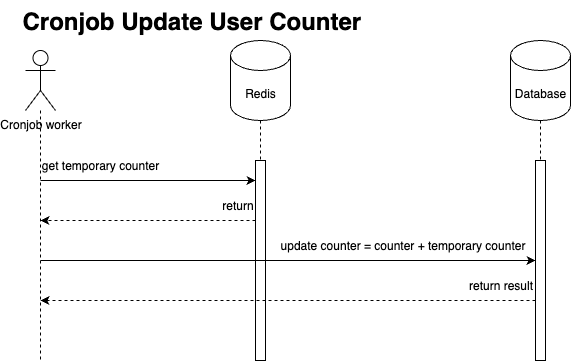

The diagram above was exported from draw.io. Its source (the exported page's mxGraphModel, read from the mxfile embedded in the PNG):
<mxGraphModel dx="920" dy="490" grid="1" gridSize="10" guides="1" tooltips="1" connect="1" arrows="1" fold="1" page="1" pageScale="1" pageWidth="827" pageHeight="1169" math="0" shadow="0">
  <root>
    <mxCell id="0" />
    <mxCell id="1" parent="0" />
    <mxCell id="OxlWhC9CGPHcby3NPBCA-32" value="" style="endArrow=none;dashed=1;html=1;rounded=0;" edge="1" parent="1" source="OxlWhC9CGPHcby3NPBCA-4" target="OxlWhC9CGPHcby3NPBCA-12">
      <mxGeometry width="50" height="50" relative="1" as="geometry">
        <mxPoint x="170" y="320" as="sourcePoint" />
        <mxPoint x="320" y="490" as="targetPoint" />
      </mxGeometry>
    </mxCell>
    <mxCell id="OxlWhC9CGPHcby3NPBCA-33" value="" style="endArrow=none;dashed=1;html=1;rounded=0;" edge="1" parent="1" source="OxlWhC9CGPHcby3NPBCA-5" target="OxlWhC9CGPHcby3NPBCA-13">
      <mxGeometry width="50" height="50" relative="1" as="geometry">
        <mxPoint x="410" y="280" as="sourcePoint" />
        <mxPoint x="600" y="480" as="targetPoint" />
      </mxGeometry>
    </mxCell>
    <mxCell id="OxlWhC9CGPHcby3NPBCA-1" value="Cronjob worker" style="shape=umlActor;verticalLabelPosition=bottom;verticalAlign=top;html=1;outlineConnect=0;" vertex="1" parent="1">
      <mxGeometry x="85" y="50" width="30" height="60" as="geometry" />
    </mxCell>
    <mxCell id="OxlWhC9CGPHcby3NPBCA-2" value="" style="endArrow=none;dashed=1;html=1;rounded=0;" edge="1" parent="1" source="OxlWhC9CGPHcby3NPBCA-1">
      <mxGeometry width="50" height="50" relative="1" as="geometry">
        <mxPoint x="390" y="300" as="sourcePoint" />
        <mxPoint x="100" y="360" as="targetPoint" />
      </mxGeometry>
    </mxCell>
    <mxCell id="OxlWhC9CGPHcby3NPBCA-4" value="Redis" style="shape=cylinder3;whiteSpace=wrap;html=1;boundedLbl=1;backgroundOutline=1;size=15;" vertex="1" parent="1">
      <mxGeometry x="290" y="40" width="60" height="80" as="geometry" />
    </mxCell>
    <mxCell id="OxlWhC9CGPHcby3NPBCA-5" value="Database" style="shape=cylinder3;whiteSpace=wrap;html=1;boundedLbl=1;backgroundOutline=1;size=15;" vertex="1" parent="1">
      <mxGeometry x="570" y="40" width="60" height="80" as="geometry" />
    </mxCell>
    <mxCell id="OxlWhC9CGPHcby3NPBCA-7" value="" style="endArrow=classic;html=1;rounded=0;" edge="1" parent="1">
      <mxGeometry width="50" height="50" relative="1" as="geometry">
        <mxPoint x="100" y="180" as="sourcePoint" />
        <mxPoint x="315" y="180" as="targetPoint" />
      </mxGeometry>
    </mxCell>
    <mxCell id="OxlWhC9CGPHcby3NPBCA-12" value="" style="html=1;points=[[0,0,0,0,5],[0,1,0,0,-5],[1,0,0,0,5],[1,1,0,0,-5]];perimeter=orthogonalPerimeter;outlineConnect=0;targetShapes=umlLifeline;portConstraint=eastwest;newEdgeStyle={&quot;curved&quot;:0,&quot;rounded&quot;:0};" vertex="1" parent="1">
      <mxGeometry x="315" y="160" width="10" height="200" as="geometry" />
    </mxCell>
    <mxCell id="OxlWhC9CGPHcby3NPBCA-13" value="" style="html=1;points=[[0,0,0,0,5],[0,1,0,0,-5],[1,0,0,0,5],[1,1,0,0,-5]];perimeter=orthogonalPerimeter;outlineConnect=0;targetShapes=umlLifeline;portConstraint=eastwest;newEdgeStyle={&quot;curved&quot;:0,&quot;rounded&quot;:0};" vertex="1" parent="1">
      <mxGeometry x="595" y="160" width="10" height="200" as="geometry" />
    </mxCell>
    <mxCell id="OxlWhC9CGPHcby3NPBCA-16" value="" style="endArrow=classic;html=1;rounded=0;dashed=1;" edge="1" parent="1" source="OxlWhC9CGPHcby3NPBCA-12">
      <mxGeometry width="50" height="50" relative="1" as="geometry">
        <mxPoint x="280" y="320" as="sourcePoint" />
        <mxPoint x="100" y="220" as="targetPoint" />
        <Array as="points" />
      </mxGeometry>
    </mxCell>
    <mxCell id="OxlWhC9CGPHcby3NPBCA-17" value="return" style="text;html=1;align=center;verticalAlign=middle;whiteSpace=wrap;rounded=0;" vertex="1" parent="1">
      <mxGeometry x="280" y="190" width="35" height="30" as="geometry" />
    </mxCell>
    <mxCell id="OxlWhC9CGPHcby3NPBCA-23" value="update counter = counter + temporary counter" style="text;html=1;align=center;verticalAlign=middle;whiteSpace=wrap;rounded=0;" vertex="1" parent="1">
      <mxGeometry x="325" y="230" width="275" height="30" as="geometry" />
    </mxCell>
    <mxCell id="OxlWhC9CGPHcby3NPBCA-34" value="&lt;h1 style=&quot;margin-top: 0px;&quot;&gt;Cronjob Update User Counter&lt;/h1&gt;" style="text;html=1;whiteSpace=wrap;overflow=hidden;rounded=0;" vertex="1" parent="1">
      <mxGeometry x="80" width="360" height="40" as="geometry" />
    </mxCell>
    <mxCell id="OxlWhC9CGPHcby3NPBCA-49" value="get temporary counter" style="text;html=1;align=center;verticalAlign=middle;whiteSpace=wrap;rounded=0;" vertex="1" parent="1">
      <mxGeometry x="100" y="150" width="120" height="30" as="geometry" />
    </mxCell>
    <mxCell id="OxlWhC9CGPHcby3NPBCA-50" value="" style="endArrow=classic;html=1;rounded=0;" edge="1" parent="1" target="OxlWhC9CGPHcby3NPBCA-13">
      <mxGeometry width="50" height="50" relative="1" as="geometry">
        <mxPoint x="100" y="260" as="sourcePoint" />
        <mxPoint x="480" y="170" as="targetPoint" />
      </mxGeometry>
    </mxCell>
    <mxCell id="OxlWhC9CGPHcby3NPBCA-51" value="" style="endArrow=classic;html=1;rounded=0;dashed=1;" edge="1" parent="1" source="OxlWhC9CGPHcby3NPBCA-13">
      <mxGeometry width="50" height="50" relative="1" as="geometry">
        <mxPoint x="390" y="260" as="sourcePoint" />
        <mxPoint x="100" y="300" as="targetPoint" />
      </mxGeometry>
    </mxCell>
    <mxCell id="OxlWhC9CGPHcby3NPBCA-52" value="return result" style="text;html=1;align=center;verticalAlign=middle;whiteSpace=wrap;rounded=0;" vertex="1" parent="1">
      <mxGeometry x="526" y="270" width="69" height="30" as="geometry" />
    </mxCell>
  </root>
</mxGraphModel>